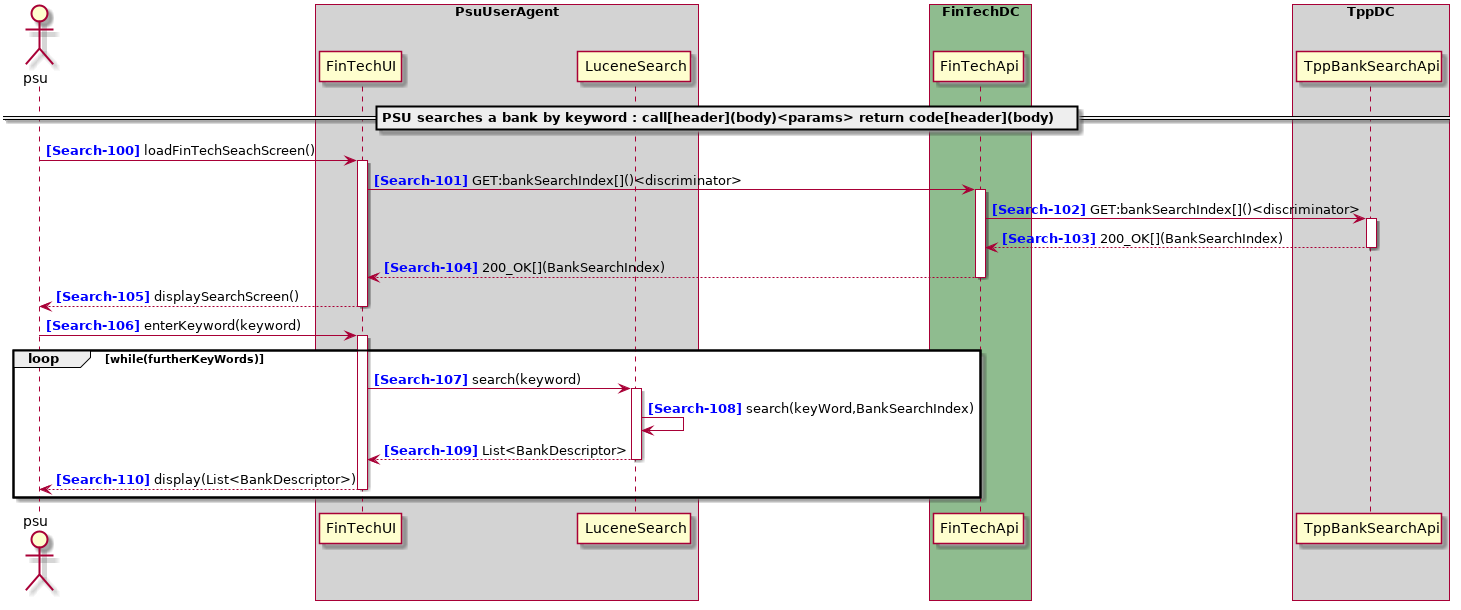

The diagram above was rendered by PlantUML. Its source (embedded in the PNG):
@startuml

autonumber 100 "<b><color blue>[Search-000]</color></b>"
actor psu

box "PsuUserAgent" #LightGray
    participant "FinTechUI" as FinTechUI
    participant "LuceneSearch" as LuceneSearch
end box
box "FinTechDC" #DarkSeaGreen
    participant "FinTechApi" as FinTechApi
end box
box "TppDC" #LightGray
    participant "TppBankSearchApi" as TppBankSearchApi

end box
box "AspspDC" #LightSkyBlue
end box

== PSU searches a bank by keyword : call[header](body)<params> return code[header](body) ==

psu -> FinTechUI ++ : loadFinTechSeachScreen()
FinTechUI -> FinTechApi ++ : GET:bankSearchIndex[]()<discriminator>
FinTechApi -> TppBankSearchApi ++ : GET:bankSearchIndex[]()<discriminator>
return 200_OK[](BankSearchIndex)
return 200_OK[](BankSearchIndex)
return displaySearchScreen()
psu -> FinTechUI ++ : enterKeyword(keyword)
loop while(furtherKeyWords)
FinTechUI -> LuceneSearch ++ : search(keyword)
LuceneSearch -> LuceneSearch : search(keyWord,BankSearchIndex)
return List<BankDescriptor>
return display(List<BankDescriptor>)
end
@enduml